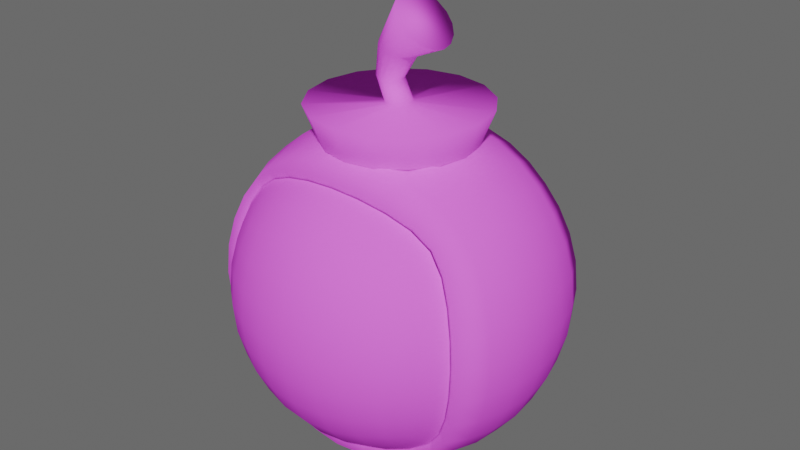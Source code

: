 # Source: bomb.blend  (saved by Blender 4.0.36; exported with 4.5.12 LTS)
import bpy
from mathutils import Matrix  # noqa: F401  (used for matrix-valued properties, if any)

bpy.ops.wm.read_factory_settings(use_empty=True)
scene = bpy.context.scene
scene.name = 'Scene'

# ---- collections
col_collection = bpy.data.collections.new('Collection'); scene.collection.children.link(col_collection)

# ---- images (referenced by path relative to the original .blend; pixels are not part of the script)
import os
ASSET_DIR = os.environ.get("B2B_ASSET_DIR", "")  # directory of the original .blend (textures are referenced by path, not embedded)
HERE = os.path.dirname(os.path.abspath(__file__))  # packed textures are extracted next to this script under _unpacked/

def load_image(name, relpath, width, height, colorspace="sRGB"):
    """Load a texture the original file referenced (path relative to the .blend, or extracted next to this script)."""
    p = next((c for c in (os.path.join(HERE, relpath), os.path.join(ASSET_DIR, relpath)) if relpath and os.path.exists(c)), "")
    if p:
        img = bpy.data.images.load(p, check_existing=True)
        img.name = name
    else:  # same state as the original file: an image datablock whose file is absent (Cycles renders it pink)
        img = bpy.data.images.new(name, width, height)
        img.source = "FILE"
        img.filepath = "//" + (relpath or name)
    img.colorspace_settings.name = colorspace
    return img
img_bomb_png = load_image('bomb.png', 'bomb.png', 1024, 1024, 'sRGB')

# ---- materials (node trees are filled in below, after node groups)
mat_material_001 = bpy.data.materials.new('Material.001')
mat_material_001.use_transparent_shadow = False

# ---- material node trees
mat_material_001.use_nodes = True; mat_material_001.node_tree.nodes.clear()
_N = mat_material_001.node_tree.nodes; _L = mat_material_001.node_tree.links
n0 = _N.new('ShaderNodeBsdfPrincipled'); n0.name = 'Principled BSDF'; n0.location = (10, 300)
n0.inputs[2].default_value = 1.0
n0.inputs[3].default_value = 1.45
n0.inputs[13].default_value = 0.0
n1 = _N.new('ShaderNodeOutputMaterial'); n1.name = 'Material Output'; n1.location = (300, 300)
n2 = _N.new('ShaderNodeTexImage'); n2.name = 'Image Texture'; n2.location = (-280, 280)
n2.image = img_bomb_png
_L.new(n0.outputs[0], n1.inputs[0])
_L.new(n2.outputs[0], n0.inputs[0])
n1.is_active_output = True

# ---- world
world_world = bpy.data.worlds.new('World'); scene.world = world_world
world_world.use_nodes = True; world_world.node_tree.nodes.clear()
_N = world_world.node_tree.nodes; _L = world_world.node_tree.links
n0 = _N.new('ShaderNodeOutputWorld'); n0.name = 'World Output'; n0.location = (300, 300)
n1 = _N.new('ShaderNodeBackground'); n1.name = 'Background'; n1.location = (10, 300)
n1.inputs[0].default_value = (0.1477, 0.1477, 0.1477, 1.0)
_L.new(n1.outputs[0], n0.inputs[0])
n0.is_active_output = True
world_world.color = (0.05088, 0.05088, 0.05088)
world_world.use_sun_shadow = False
world_world.sun_shadow_jitter_overblur = 0.0

# ---- meshes
me_cube_002 = bpy.data.meshes.new('Cube.002')
me_cube_002.from_pydata([(0.2673, 0.2673, 0.7619), (0.1447, 0.3492, 0.7619), (3.118e-08, 0.378, 0.7619), (-0.1446, 0.3492, 0.7619), (-0.2673, 0.2673, 0.7619), (0.3492, 0.1446, 0.7619), (-0.3492, 0.1447, 0.7619), (0.378, -5.167e-08, 0.7619), (-0.378, 1.442e-08, 0.7619), (0.3492, -0.1447, 0.7619), (-0.3492, -0.1446, 0.7619), (0.2673, -0.2673, 0.7619), (0.1446, -0.3492, 0.7619), (-3.491e-08, -0.378, 0.7619), (-0.1447, -0.3492, 0.7619), (-0.2673, -0.2673, 0.7619), (-0.1709, -0.4126, 0.9376), (-0.3158, -0.3158, 0.9376), (-5.204e-08, -0.4466, 0.9376), (0.1709, -0.4126, 0.9376), (0.3158, -0.3158, 0.9376), (-0.4126, -0.1709, 0.9376), (0.4126, -0.1709, 0.9376), (-0.4466, 2.137e-08, 0.9376), (0.4466, -5.672e-08, 0.9376), (-0.4126, 0.1709, 0.9376), (0.4126, 0.1709, 0.9376), (-0.3158, 0.3158, 0.9376), (0.3158, 0.3158, 0.9376), (-0.1709, 0.4126, 0.9376), (2.606e-08, 0.4466, 0.9376), (0.1709, 0.4126, 0.9376), (-0.02962, -0.06248, 0.935), (-0.05136, -0.04796, 0.935), (-0.003988, -0.06758, 0.935), (0.02165, -0.06248, 0.935), (0.04338, -0.04796, 0.935), (-0.06588, -0.02623, 0.935), (0.0579, -0.02623, 0.935), (-0.07098, -0.0005889, 0.935), (0.063, -0.0005889, 0.935), (-0.06588, 0.02505, 0.935), (0.0579, 0.02505, 0.935), (-0.05136, 0.04678, 0.935), (0.04338, 0.04678, 0.935), (-0.02962, 0.0613, 0.935), (-0.003988, 0.0664, 0.935), (0.02165, 0.0613, 0.935), (-0.08098, -0.06248, 1.051), (-0.1026, -0.04796, 1.054), (-0.05552, -0.06758, 1.049), (-0.03005, -0.06248, 1.046), (-0.008457, -0.04796, 1.043), (-0.117, -0.02623, 1.056), (0.005969, -0.02623, 1.041), (-0.1221, -0.0005889, 1.056), (0.01103, -0.0005889, 1.041), (-0.117, 0.02505, 1.056), (0.005969, 0.02505, 1.041), (-0.1026, 0.04678, 1.054), (-0.008457, 0.04678, 1.043), (-0.08098, 0.0613, 1.051), (-0.05552, 0.0664, 1.049), (-0.03005, 0.0613, 1.046), (-0.04068, -0.0885, 1.202), (-0.06997, -0.06788, 1.212), (-0.006135, -0.09575, 1.191), (0.02841, -0.0885, 1.179), (0.0577, -0.06788, 1.169), (-0.08953, -0.037, 1.218), (0.07726, -0.037, 1.163), (-0.0964, -0.0005889, 1.221), (0.08414, -0.0005889, 1.16), (-0.08953, 0.03583, 1.218), (0.07726, 0.03583, 1.163), (-0.06997, 0.0667, 1.212), (0.0577, 0.0667, 1.169), (-0.04068, 0.08733, 1.202), (-0.006135, 0.09457, 1.191), (0.02841, 0.08733, 1.179), (0.09174, -0.1389, 1.381), (0.05643, -0.1052, 1.417), (0.1334, -0.1507, 1.338), (0.175, -0.1389, 1.296), (0.2103, -0.1052, 1.26), (0.03284, -0.05476, 1.441), (0.2339, -0.05476, 1.236), (0.02456, 0.004733, 1.449), (0.2422, 0.004733, 1.227), (0.03284, 0.06422, 1.441), (0.2339, 0.06422, 1.236), (0.05643, 0.1147, 1.417), (0.2103, 0.1147, 1.26), (0.09174, 0.1484, 1.381), (0.1334, 0.1602, 1.338), (0.175, 0.1484, 1.296)], [], [(10, 15, 17, 21), (7, 5, 26, 24), (15, 14, 16, 17), (3, 4, 27, 29), (4, 6, 25, 27), (9, 7, 24, 22), (14, 13, 18, 16), (2, 3, 29, 30), (13, 12, 19, 18), (1, 2, 30, 31), (6, 8, 23, 25), (11, 9, 22, 20), (12, 11, 20, 19), (0, 1, 31, 28), (8, 10, 21, 23), (5, 0, 28, 26), (39, 37, 53, 55), (47, 46, 62, 63), (38, 40, 56, 54), (33, 32, 48, 49), (44, 47, 63, 60), (41, 39, 55, 57), (32, 34, 50, 48), (40, 42, 58, 56), (34, 35, 51, 50), (43, 41, 57, 59), (35, 36, 52, 51), (42, 44, 60, 58), (37, 33, 49, 53), (45, 43, 59, 61), (36, 38, 54, 52), (46, 45, 61, 62), (56, 58, 74, 72), (50, 51, 67, 66), (59, 57, 73, 75), (51, 52, 68, 67), (58, 60, 76, 74), (53, 49, 65, 69), (61, 59, 75, 77), (52, 54, 70, 68), (62, 61, 77, 78), (55, 53, 69, 71), (63, 62, 78, 79), (54, 56, 72, 70), (49, 48, 64, 65), (60, 63, 79, 76), (57, 55, 71, 73), (48, 50, 66, 64), (79, 78, 94, 95), (70, 72, 88, 86), (65, 64, 80, 81), (76, 79, 95, 92), (73, 71, 87, 89), (64, 66, 82, 80), (72, 74, 90, 88), (66, 67, 83, 82), (75, 73, 89, 91), (67, 68, 84, 83), (74, 76, 92, 90), (69, 65, 81, 85), (77, 75, 91, 93), (68, 70, 86, 84), (78, 77, 93, 94), (71, 69, 85, 87), (81, 80, 82, 83, 84, 86, 88, 90, 92, 95, 94, 93, 91, 89, 87, 85), (31, 47, 44, 28), (30, 46, 47, 31), (29, 45, 46, 30), (27, 43, 45, 29), (25, 41, 43, 27), (23, 39, 41, 25), (21, 37, 39, 23), (17, 33, 37, 21), (17, 16, 32, 33), (16, 18, 34, 32), (18, 19, 35, 34), (19, 20, 36, 35), (20, 22, 38, 36), (22, 24, 40, 38), (24, 26, 42, 40), (26, 28, 44, 42)])
me_cube_002.polygons.foreach_set('use_smooth', [True] * 81)
_uv = me_cube_002.uv_layers.new(name='UVMap')
_uv.uv.foreach_set('vector', [0.774, 0.02819, 0.7979, 0.02819, 0.7979, 0.4232, 0.774, 0.4232, 0.9861, 0.02819, 0.9777, 0.02819, 0.9777, 0.4232, 0.9861, 0.4232, 0.7979, 0.02819, 0.8337, 0.02819, 0.8337, 0.4232, 0.7979, 0.4232, 0.8337, 0.02819, 0.7979, 0.02819, 0.7979, 0.4232, 0.8337, 0.4232, 0.7979, 0.02819, 0.774, 0.02819, 0.774, 0.4232, 0.7979, 0.4232, 0.9777, 0.02819, 0.9861, 0.02819, 0.9861, 0.4232, 0.9777, 0.4232, 0.8337, 0.02819, 0.8759, 0.02819, 0.8759, 0.4232, 0.8337, 0.4232, 0.8759, 0.02819, 0.8337, 0.02819, 0.8337, 0.4232, 0.8759, 0.4232, 0.8759, 0.02819, 0.9181, 0.02819, 0.9181, 0.4232, 0.8759, 0.4232, 0.9181, 0.02819, 0.8759, 0.02819, 0.8759, 0.4232, 0.9181, 0.4232, 0.774, 0.02819, 0.7656, 0.02819, 0.7656, 0.4232, 0.774, 0.4232, 0.9538, 0.02819, 0.9777, 0.02819, 0.9777, 0.4232, 0.9538, 0.4232, 0.9181, 0.02819, 0.9538, 0.02819, 0.9538, 0.4232, 0.9181, 0.4232, 0.9538, 0.02819, 0.9181, 0.02819, 0.9181, 0.4232, 0.9538, 0.4232, 0.7656, 0.02819, 0.774, 0.02819, 0.774, 0.4232, 0.7656, 0.4232, 0.9777, 0.02819, 0.9538, 0.02819, 0.9538, 0.4232, 0.9777, 0.4232, 0.6264, 0.01035, 0.609, 0.01035, 0.609, 0.1247, 0.6264, 0.1252, 0.6685, 0.01035, 0.672, 0.01035, 0.672, 0.118, 0.6685, 0.1152, 0.609, 0.01035, 0.6264, 0.01035, 0.6264, 0.1107, 0.609, 0.1112, 0.5942, 0.01035, 0.5843, 0.01035, 0.5843, 0.1207, 0.5942, 0.1231, 0.6586, 0.01035, 0.6685, 0.01035, 0.6685, 0.1152, 0.6586, 0.1128, 0.6439, 0.01035, 0.6264, 0.01035, 0.6264, 0.1252, 0.6439, 0.1247, 0.5843, 0.01035, 0.5808, 0.01035, 0.5808, 0.118, 0.5843, 0.1207, 0.6264, 0.01035, 0.6439, 0.01035, 0.6439, 0.1112, 0.6264, 0.1107, 0.5808, 0.01035, 0.5843, 0.01035, 0.5843, 0.1152, 0.5808, 0.118, 0.6586, 0.01035, 0.6439, 0.01035, 0.6439, 0.1247, 0.6586, 0.1231, 0.5843, 0.01035, 0.5942, 0.01035, 0.5942, 0.1128, 0.5843, 0.1152, 0.6439, 0.01035, 0.6586, 0.01035, 0.6586, 0.1128, 0.6439, 0.1112, 0.609, 0.01035, 0.5942, 0.01035, 0.5942, 0.1231, 0.609, 0.1247, 0.6685, 0.01035, 0.6586, 0.01035, 0.6586, 0.1231, 0.6685, 0.1207, 0.5942, 0.01035, 0.609, 0.01035, 0.609, 0.1112, 0.5942, 0.1128, 0.672, 0.01035, 0.6685, 0.01035, 0.6685, 0.1207, 0.672, 0.118, 0.6264, 0.1107, 0.6439, 0.1112, 0.6512, 0.2261, 0.6264, 0.2239, 0.5808, 0.118, 0.5843, 0.1152, 0.5666, 0.2415, 0.5617, 0.2525, 0.6586, 0.1231, 0.6439, 0.1247, 0.6512, 0.2788, 0.6722, 0.2726, 0.5843, 0.1152, 0.5942, 0.1128, 0.5806, 0.2323, 0.5666, 0.2415, 0.6439, 0.1112, 0.6586, 0.1128, 0.6722, 0.2323, 0.6512, 0.2261, 0.609, 0.1247, 0.5942, 0.1231, 0.5806, 0.2726, 0.6016, 0.2788, 0.6685, 0.1207, 0.6586, 0.1231, 0.6722, 0.2726, 0.6862, 0.2634, 0.5942, 0.1128, 0.609, 0.1112, 0.6016, 0.2261, 0.5806, 0.2323, 0.672, 0.118, 0.6685, 0.1207, 0.6862, 0.2634, 0.6912, 0.2525, 0.6264, 0.1252, 0.609, 0.1247, 0.6016, 0.2788, 0.6264, 0.281, 0.6685, 0.1152, 0.672, 0.118, 0.6912, 0.2525, 0.6862, 0.2415, 0.609, 0.1112, 0.6264, 0.1107, 0.6264, 0.2239, 0.6016, 0.2261, 0.5942, 0.1231, 0.5843, 0.1207, 0.5666, 0.2634, 0.5806, 0.2726, 0.6586, 0.1128, 0.6685, 0.1152, 0.6862, 0.2415, 0.6722, 0.2323, 0.6439, 0.1247, 0.6264, 0.1252, 0.6264, 0.281, 0.6512, 0.2788, 0.5843, 0.1207, 0.5808, 0.118, 0.5617, 0.2525, 0.5666, 0.2634, 0.6862, 0.2415, 0.6912, 0.2525, 0.7358, 0.3923, 0.7277, 0.3521, 0.6016, 0.2261, 0.6264, 0.2239, 0.63, 0.2872, 0.5896, 0.2952, 0.5806, 0.2726, 0.5666, 0.2634, 0.5323, 0.4326, 0.5553, 0.4667, 0.6722, 0.2323, 0.6862, 0.2415, 0.7277, 0.3521, 0.7048, 0.318, 0.6512, 0.2788, 0.6264, 0.281, 0.63, 0.4975, 0.6705, 0.4895, 0.5666, 0.2634, 0.5617, 0.2525, 0.5243, 0.3923, 0.5323, 0.4326, 0.6264, 0.2239, 0.6512, 0.2261, 0.6705, 0.2952, 0.63, 0.2872, 0.5617, 0.2525, 0.5666, 0.2415, 0.5323, 0.3521, 0.5243, 0.3923, 0.6722, 0.2726, 0.6512, 0.2788, 0.6705, 0.4895, 0.7048, 0.4667, 0.5666, 0.2415, 0.5806, 0.2323, 0.5553, 0.318, 0.5323, 0.3521, 0.6512, 0.2261, 0.6722, 0.2323, 0.7048, 0.318, 0.6705, 0.2952, 0.6016, 0.2788, 0.5806, 0.2726, 0.5553, 0.4667, 0.5896, 0.4895, 0.6862, 0.2634, 0.6722, 0.2726, 0.7048, 0.4667, 0.7277, 0.4326, 0.5806, 0.2323, 0.6016, 0.2261, 0.5896, 0.2952, 0.5553, 0.318, 0.6912, 0.2525, 0.6862, 0.2634, 0.7277, 0.4326, 0.7358, 0.3923, 0.6264, 0.281, 0.6016, 0.2788, 0.5896, 0.4895, 0.63, 0.4975, 0.5553, 0.4667, 0.5323, 0.4326, 0.5243, 0.3923, 0.5323, 0.3521, 0.5553, 0.318, 0.5896, 0.2952, 0.63, 0.2872, 0.6705, 0.2952, 0.7048, 0.318, 0.7277, 0.3521, 0.7358, 0.3923, 0.7277, 0.4326, 0.7048, 0.4667, 0.6705, 0.4895, 0.63, 0.4975, 0.5896, 0.4895, 0.8416, 0.9594, 0.7603, 0.7685, 0.766, 0.7647, 0.9142, 0.9108, 0.7559, 0.9764, 0.7535, 0.7699, 0.7603, 0.7685, 0.8416, 0.9594, 0.6702, 0.9594, 0.7467, 0.7685, 0.7535, 0.7699, 0.7559, 0.9764, 0.5976, 0.9108, 0.741, 0.7647, 0.7467, 0.7685, 0.6702, 0.9594, 0.5491, 0.8382, 0.7372, 0.7589, 0.741, 0.7647, 0.5976, 0.9108, 0.532, 0.7525, 0.7358, 0.7522, 0.7372, 0.7589, 0.5491, 0.8382, 0.5491, 0.6669, 0.7372, 0.7454, 0.7358, 0.7522, 0.532, 0.7525, 0.5976, 0.5942, 0.741, 0.7397, 0.7372, 0.7454, 0.5491, 0.6669, 0.5976, 0.5942, 0.6702, 0.5457, 0.7467, 0.7358, 0.741, 0.7397, 0.6702, 0.5457, 0.7559, 0.5287, 0.7535, 0.7345, 0.7467, 0.7358, 0.7559, 0.5287, 0.8416, 0.5457, 0.7603, 0.7358, 0.7535, 0.7345, 0.8416, 0.5457, 0.9142, 0.5942, 0.766, 0.7397, 0.7603, 0.7358, 0.9142, 0.5942, 0.9627, 0.6669, 0.7698, 0.7454, 0.766, 0.7397, 0.9627, 0.6669, 0.9798, 0.7525, 0.7712, 0.7522, 0.7698, 0.7454, 0.9798, 0.7525, 0.9627, 0.8382, 0.7698, 0.7589, 0.7712, 0.7522, 0.9627, 0.8382, 0.9142, 0.9108, 0.766, 0.7647, 0.7698, 0.7589])
me_cube_002.materials.append(mat_material_001)
me_cube_002.update()
me_cube_003 = bpy.data.meshes.new('Cube.003')
me_cube_003.from_pydata([(-0.5351, 0.4188, -0.5351), (-0.5729, 0.2966, -0.5729), (-0.5996, 0.1534, -0.5996), (-0.6096, 9.313e-10, -0.6096), (-0.5996, -0.1534, -0.5996), (-0.5729, -0.2966, -0.5729), (-0.5351, -0.4188, -0.5351), (-0.5351, -0.4188, 0.5351), (-0.5729, -0.2966, 0.5729), (-0.5996, -0.1534, 0.5996), (-0.6096, -6.519e-09, 0.6096), (-0.5996, 0.1534, 0.5996), (-0.5729, 0.2966, 0.5729), (-0.5351, 0.4188, 0.5351), (0.5351, -0.4188, -0.5351), (0.5729, -0.2966, -0.5729), (0.5996, -0.1534, -0.5996), (0.6096, -1.676e-08, -0.6096), (0.5996, 0.1534, -0.5996), (0.5729, 0.2966, -0.5729), (0.5351, 0.4188, -0.5351), (0.5351, 0.4188, 0.5351), (0.5729, 0.2966, 0.5729), (0.5996, 0.1534, 0.5996), (0.6096, -1.863e-09, 0.6096), (0.5996, -0.1534, 0.5996), (0.5729, -0.2966, 0.5729), (0.5351, -0.4188, 0.5351), (-0.6105, -0.4318, -0.4318), (-0.6641, -0.4553, -0.303), (-0.698, -0.4744, -0.1561), (-0.7099, -0.482, -5.355e-09), (-0.698, -0.4744, 0.1561), (-0.6641, -0.4553, 0.303), (-0.6105, -0.4318, 0.4318), (-0.6641, -0.303, -0.4553), (-0.729, -0.3162, -0.3162), (-0.7684, -0.3281, -0.1619), (-0.7818, -0.3331, -5.588e-09), (-0.7684, -0.3281, 0.1619), (-0.729, -0.3162, 0.3162), (-0.6641, -0.303, 0.4553), (-0.698, -0.1561, -0.4744), (-0.7684, -0.1619, -0.3281), (-0.8109, -0.1676, -0.1676), (-0.8251, -0.1701, 2.328e-10), (-0.8109, -0.1676, 0.1676), (-0.7684, -0.1619, 0.3281), (-0.698, -0.1561, 0.4744), (-0.7099, 7.334e-09, -0.482), (-0.7818, 1.024e-08, -0.3331), (-0.8251, -7.101e-09, -0.1701), (-0.8395, -1.211e-08, 5.588e-09), (-0.8251, -1.094e-08, 0.1701), (-0.7818, -5.588e-09, 0.3331), (-0.7099, -7.334e-09, 0.482), (-0.698, 0.1561, -0.4744), (-0.7684, 0.1619, -0.3281), (-0.8109, 0.1676, -0.1676), (-0.8251, 0.1701, 9.313e-09), (-0.8109, 0.1676, 0.1676), (-0.7684, 0.1619, 0.3281), (-0.698, 0.1561, 0.4744), (-0.6641, 0.303, -0.4553), (-0.729, 0.3162, -0.3162), (-0.7684, 0.3281, -0.1619), (-0.7818, 0.3331, 1.118e-08), (-0.7684, 0.3281, 0.1619), (-0.729, 0.3162, 0.3162), (-0.6641, 0.303, 0.4553), (-0.6105, 0.4318, -0.4318), (-0.6641, 0.4553, -0.303), (-0.698, 0.4744, -0.1561), (-0.7099, 0.482, 3.376e-09), (-0.698, 0.4744, 0.1561), (-0.6641, 0.4553, 0.303), (-0.6105, 0.4318, 0.4318), (0.6105, 0.4318, -0.4318), (0.6641, 0.4553, -0.303), (0.698, 0.4744, -0.1561), (0.7099, 0.482, -9.08e-09), (0.698, 0.4744, 0.1561), (0.6641, 0.4553, 0.303), (0.6105, 0.4318, 0.4318), (0.6641, 0.303, -0.4553), (0.729, 0.3162, -0.3162), (0.7684, 0.3281, -0.1619), (0.7818, 0.3331, -9.313e-09), (0.7684, 0.3281, 0.1619), (0.729, 0.3162, 0.3162), (0.6641, 0.303, 0.4553), (0.698, 0.1561, -0.4744), (0.7684, 0.1619, -0.3281), (0.8109, 0.1676, -0.1676), (0.8251, 0.1701, -3.492e-09), (0.8109, 0.1676, 0.1676), (0.7684, 0.1619, 0.3281), (0.698, 0.1561, 0.4744), (0.7099, -2.41e-08, -0.482), (0.7818, -2.887e-08, -0.3331), (0.8251, -1.886e-08, -0.1701), (0.8395, -1.304e-08, 5.588e-09), (0.8251, -5.821e-09, 0.1701), (0.7818, 5.588e-09, 0.3331), (0.7099, 7.218e-09, 0.482), (0.698, -0.1561, -0.4744), (0.7684, -0.1619, -0.3281), (0.8109, -0.1676, -0.1676), (0.8251, -0.1701, 9.313e-09), (0.8109, -0.1676, 0.1676), (0.7684, -0.1619, 0.3281), (0.698, -0.1561, 0.4744), (0.6641, -0.303, -0.4553), (0.729, -0.3162, -0.3162), (0.7684, -0.3281, -0.1619), (0.7818, -0.3331, 7.451e-09), (0.7684, -0.3281, 0.1619), (0.729, -0.3162, 0.3162), (0.6641, -0.303, 0.4553), (0.6105, -0.4318, -0.4318), (0.6641, -0.4553, -0.303), (0.698, -0.4744, -0.1561), (0.7099, -0.482, 3.376e-09), (0.698, -0.4744, 0.1561), (0.6641, -0.4553, 0.303), (0.6105, -0.4318, 0.4318), (-0.4318, 0.4318, -0.6105), (-0.303, 0.4553, -0.6641), (-0.1561, 0.4744, -0.698), (-1.863e-09, 0.482, -0.7099), (0.1561, 0.4744, -0.698), (0.303, 0.4553, -0.6641), (0.4318, 0.4318, -0.6105), (-0.4553, 0.303, -0.6641), (-0.3162, 0.3162, -0.729), (-0.1619, 0.3281, -0.7684), (-7.451e-09, 0.3331, -0.7818), (0.1619, 0.3281, -0.7684), (0.3162, 0.3162, -0.729), (0.4553, 0.303, -0.6641), (-0.4744, 0.1561, -0.698), (-0.3281, 0.1619, -0.7684), (-0.1676, 0.1676, -0.8109), (-8.848e-09, 0.1701, -0.8251), (0.1676, 0.1676, -0.8109), (0.3281, 0.1619, -0.7684), (0.4744, 0.1561, -0.698), (-0.482, -1.106e-08, -0.7099), (-0.3331, -1.397e-08, -0.7818), (-0.1701, -7.683e-09, -0.8251), (0.0, -5.588e-09, -0.8395), (0.1701, -2.095e-09, -0.8251), (0.3331, 1.863e-09, -0.7818), (0.482, -3.958e-09, -0.7099), (-0.4744, -0.1561, -0.698), (-0.3281, -0.1619, -0.7684), (-0.1676, -0.1676, -0.8109), (8.964e-09, -0.1701, -0.8251), (0.1676, -0.1676, -0.8109), (0.3281, -0.1619, -0.7684), (0.4744, -0.1561, -0.698), (-0.4553, -0.303, -0.6641), (-0.3162, -0.3162, -0.729), (-0.1619, -0.3281, -0.7684), (1.211e-08, -0.3331, -0.7818), (0.1619, -0.3281, -0.7684), (0.3162, -0.3162, -0.729), (0.4553, -0.303, -0.6641), (-0.4318, -0.4318, -0.6105), (-0.303, -0.4553, -0.6641), (-0.1561, -0.4744, -0.698), (1.281e-09, -0.482, -0.7099), (0.1561, -0.4744, -0.698), (0.303, -0.4553, -0.6641), (0.4318, -0.4318, -0.6105), (0.4318, 0.4318, 0.6105), (0.303, 0.4553, 0.6641), (0.1561, 0.4744, 0.698), (1.863e-09, 0.482, 0.7099), (-0.1561, 0.4744, 0.698), (-0.303, 0.4553, 0.6641), (-0.4318, 0.4318, 0.6105), (0.4553, 0.303, 0.6641), (0.3162, 0.3162, 0.729), (0.1619, 0.3281, 0.7684), (1.118e-08, 0.3331, 0.7818), (-0.1619, 0.3281, 0.7684), (-0.3162, 0.3162, 0.729), (-0.4553, 0.303, 0.6641), (0.4744, 0.1561, 0.698), (0.3281, 0.1619, 0.7684), (0.1676, 0.1676, 0.8109), (8.731e-09, 0.1701, 0.8251), (-0.1676, 0.1676, 0.8109), (-0.3281, 0.1619, 0.7684), (-0.4744, 0.1561, 0.698), (0.482, -1.292e-08, 0.7099), (0.3331, -2.142e-08, 0.7818), (0.1701, -1.898e-08, 0.8251), (-9.313e-10, -1.397e-08, 0.8395), (-0.1701, -7.683e-09, 0.8251), (-0.3331, 1.863e-09, 0.7818), (-0.482, -3.958e-09, 0.7099), (0.4744, -0.1561, 0.698), (0.3281, -0.1619, 0.7684), (0.1676, -0.1676, 0.8109), (-1.094e-08, -0.1701, 0.8251), (-0.1676, -0.1676, 0.8109), (-0.3281, -0.1619, 0.7684), (-0.4744, -0.1561, 0.698), (0.4553, -0.303, 0.6641), (0.3162, -0.3162, 0.729), (0.1619, -0.3281, 0.7684), (-1.676e-08, -0.3331, 0.7818), (-0.1619, -0.3281, 0.7684), (-0.3162, -0.3162, 0.729), (-0.4553, -0.303, 0.6641), (0.4318, -0.4318, 0.6105), (0.303, -0.4553, 0.6641), (0.1561, -0.4744, 0.698), (-3.609e-09, -0.482, 0.7099), (-0.1561, -0.4744, 0.698), (-0.303, -0.4553, 0.6641), (-0.4318, -0.4318, 0.6105)], [], [(28, 29, 36, 35), (29, 30, 37, 36), (30, 31, 38, 37), (31, 32, 39, 38), (32, 33, 40, 39), (33, 34, 41, 40), (35, 36, 43, 42), (36, 37, 44, 43), (37, 38, 45, 44), (38, 39, 46, 45), (39, 40, 47, 46), (40, 41, 48, 47), (42, 43, 50, 49), (43, 44, 51, 50), (44, 45, 52, 51), (45, 46, 53, 52), (46, 47, 54, 53), (47, 48, 55, 54), (49, 50, 57, 56), (50, 51, 58, 57), (51, 52, 59, 58), (52, 53, 60, 59), (53, 54, 61, 60), (54, 55, 62, 61), (56, 57, 64, 63), (57, 58, 65, 64), (58, 59, 66, 65), (59, 60, 67, 66), (60, 61, 68, 67), (61, 62, 69, 68), (63, 64, 71, 70), (64, 65, 72, 71), (65, 66, 73, 72), (66, 67, 74, 73), (67, 68, 75, 74), (68, 69, 76, 75), (34, 7, 8, 41), (41, 8, 9, 48), (48, 9, 10, 55), (55, 10, 11, 62), (62, 11, 12, 69), (69, 12, 13, 76), (1, 63, 70, 0), (2, 56, 63, 1), (3, 49, 56, 2), (4, 42, 49, 3), (5, 35, 42, 4), (6, 28, 35, 5), (77, 78, 85, 84), (78, 79, 86, 85), (79, 80, 87, 86), (80, 81, 88, 87), (81, 82, 89, 88), (82, 83, 90, 89), (84, 85, 92, 91), (85, 86, 93, 92), (86, 87, 94, 93), (87, 88, 95, 94), (88, 89, 96, 95), (89, 90, 97, 96), (91, 92, 99, 98), (92, 93, 100, 99), (93, 94, 101, 100), (94, 95, 102, 101), (95, 96, 103, 102), (96, 97, 104, 103), (98, 99, 106, 105), (99, 100, 107, 106), (100, 101, 108, 107), (101, 102, 109, 108), (102, 103, 110, 109), (103, 104, 111, 110), (105, 106, 113, 112), (106, 107, 114, 113), (107, 108, 115, 114), (108, 109, 116, 115), (109, 110, 117, 116), (110, 111, 118, 117), (112, 113, 120, 119), (113, 114, 121, 120), (114, 115, 122, 121), (115, 116, 123, 122), (116, 117, 124, 123), (117, 118, 125, 124), (83, 21, 22, 90), (90, 22, 23, 97), (97, 23, 24, 104), (104, 24, 25, 111), (111, 25, 26, 118), (118, 26, 27, 125), (15, 112, 119, 14), (16, 105, 112, 15), (17, 98, 105, 16), (18, 91, 98, 17), (19, 84, 91, 18), (20, 77, 84, 19), (126, 127, 134, 133), (127, 128, 135, 134), (128, 129, 136, 135), (129, 130, 137, 136), (130, 131, 138, 137), (131, 132, 139, 138), (133, 134, 141, 140), (134, 135, 142, 141), (135, 136, 143, 142), (136, 137, 144, 143), (137, 138, 145, 144), (138, 139, 146, 145), (140, 141, 148, 147), (141, 142, 149, 148), (142, 143, 150, 149), (143, 144, 151, 150), (144, 145, 152, 151), (145, 146, 153, 152), (147, 148, 155, 154), (148, 149, 156, 155), (149, 150, 157, 156), (150, 151, 158, 157), (151, 152, 159, 158), (152, 153, 160, 159), (154, 155, 162, 161), (155, 156, 163, 162), (156, 157, 164, 163), (157, 158, 165, 164), (158, 159, 166, 165), (159, 160, 167, 166), (161, 162, 169, 168), (162, 163, 170, 169), (163, 164, 171, 170), (164, 165, 172, 171), (165, 166, 173, 172), (166, 167, 174, 173), (132, 20, 19, 139), (139, 19, 18, 146), (146, 18, 17, 153), (153, 17, 16, 160), (160, 16, 15, 167), (167, 15, 14, 174), (5, 161, 168, 6), (4, 154, 161, 5), (3, 147, 154, 4), (2, 140, 147, 3), (1, 133, 140, 2), (0, 126, 133, 1), (175, 176, 183, 182), (176, 177, 184, 183), (177, 178, 185, 184), (178, 179, 186, 185), (179, 180, 187, 186), (180, 181, 188, 187), (182, 183, 190, 189), (183, 184, 191, 190), (184, 185, 192, 191), (185, 186, 193, 192), (186, 187, 194, 193), (187, 188, 195, 194), (189, 190, 197, 196), (190, 191, 198, 197), (191, 192, 199, 198), (192, 193, 200, 199), (193, 194, 201, 200), (194, 195, 202, 201), (196, 197, 204, 203), (197, 198, 205, 204), (198, 199, 206, 205), (199, 200, 207, 206), (200, 201, 208, 207), (201, 202, 209, 208), (203, 204, 211, 210), (204, 205, 212, 211), (205, 206, 213, 212), (206, 207, 214, 213), (207, 208, 215, 214), (208, 209, 216, 215), (210, 211, 218, 217), (211, 212, 219, 218), (212, 213, 220, 219), (213, 214, 221, 220), (214, 215, 222, 221), (215, 216, 223, 222), (181, 13, 12, 188), (188, 12, 11, 195), (195, 11, 10, 202), (202, 10, 9, 209), (209, 9, 8, 216), (216, 8, 7, 223), (26, 210, 217, 27), (25, 203, 210, 26), (24, 196, 203, 25), (23, 189, 196, 24), (22, 182, 189, 23), (21, 175, 182, 22)])
me_cube_003.polygons.foreach_set('use_smooth', [True] * 192)
_uv = me_cube_003.uv_layers.new(name='UVMap')
_uv.uv.foreach_set('vector', [0.1896, 0.1857, 0.1928, 0.2318, 0.1739, 0.2271, 0.1721, 0.1773, 0.1928, 0.2318, 0.1954, 0.2844, 0.1755, 0.2823, 0.1739, 0.2271, 0.1954, 0.2844, 0.1964, 0.3403, 0.1762, 0.3403, 0.1755, 0.2823, 0.1964, 0.3403, 0.1954, 0.3962, 0.1755, 0.3982, 0.1762, 0.3403, 0.1954, 0.3962, 0.1928, 0.4487, 0.1739, 0.4535, 0.1755, 0.3982, 0.1928, 0.4487, 0.1896, 0.4948, 0.1721, 0.5033, 0.1739, 0.4535, 0.1721, 0.1773, 0.1739, 0.2271, 0.1529, 0.2228, 0.1521, 0.1705, 0.1739, 0.2271, 0.1755, 0.2823, 0.1536, 0.2803, 0.1529, 0.2228, 0.1755, 0.2823, 0.1762, 0.3403, 0.154, 0.3403, 0.1536, 0.2803, 0.1762, 0.3403, 0.1755, 0.3982, 0.1536, 0.4003, 0.154, 0.3403, 0.1755, 0.3982, 0.1739, 0.4535, 0.1529, 0.4577, 0.1536, 0.4003, 0.1739, 0.4535, 0.1721, 0.5033, 0.1521, 0.5101, 0.1529, 0.4577, 0.1521, 0.1705, 0.1529, 0.2228, 0.1309, 0.221, 0.1309, 0.1678, 0.1529, 0.2228, 0.1536, 0.2803, 0.1309, 0.2794, 0.1309, 0.221, 0.1536, 0.2803, 0.154, 0.3403, 0.1309, 0.3403, 0.1309, 0.2794, 0.154, 0.3403, 0.1536, 0.4003, 0.1309, 0.4012, 0.1309, 0.3403, 0.1536, 0.4003, 0.1529, 0.4577, 0.1309, 0.4595, 0.1309, 0.4012, 0.1529, 0.4577, 0.1521, 0.5101, 0.1309, 0.5128, 0.1309, 0.4595, 0.1309, 0.1678, 0.1309, 0.221, 0.1088, 0.2228, 0.1096, 0.1705, 0.1309, 0.221, 0.1309, 0.2794, 0.1081, 0.2803, 0.1088, 0.2228, 0.1309, 0.2794, 0.1309, 0.3403, 0.1077, 0.3403, 0.1081, 0.2803, 0.1309, 0.3403, 0.1309, 0.4012, 0.1081, 0.4003, 0.1077, 0.3403, 0.1309, 0.4012, 0.1309, 0.4595, 0.1088, 0.4577, 0.1081, 0.4003, 0.1309, 0.4595, 0.1309, 0.5128, 0.1096, 0.5101, 0.1088, 0.4577, 0.1096, 0.1705, 0.1088, 0.2228, 0.08785, 0.2271, 0.08964, 0.1773, 0.1088, 0.2228, 0.1081, 0.2803, 0.08623, 0.2823, 0.08785, 0.2271, 0.1081, 0.2803, 0.1077, 0.3403, 0.08554, 0.3403, 0.08623, 0.2823, 0.1077, 0.3403, 0.1081, 0.4003, 0.08623, 0.3982, 0.08554, 0.3403, 0.1081, 0.4003, 0.1088, 0.4577, 0.08785, 0.4535, 0.08623, 0.3982, 0.1088, 0.4577, 0.1096, 0.5101, 0.08964, 0.5033, 0.08785, 0.4535, 0.08964, 0.1773, 0.08785, 0.2271, 0.06893, 0.2318, 0.07213, 0.1857, 0.08785, 0.2271, 0.08623, 0.2823, 0.06633, 0.2844, 0.06893, 0.2318, 0.08623, 0.2823, 0.08554, 0.3403, 0.0653, 0.3403, 0.06633, 0.2844, 0.08554, 0.3403, 0.08623, 0.3982, 0.06633, 0.3962, 0.0653, 0.3403, 0.08623, 0.3982, 0.08785, 0.4535, 0.06893, 0.4487, 0.06633, 0.3962, 0.08785, 0.4535, 0.08964, 0.5033, 0.07213, 0.4948, 0.06893, 0.4487, 0.1896, 0.4948, 0.1878, 0.5318, 0.1712, 0.5454, 0.1721, 0.5033, 0.1721, 0.5033, 0.1712, 0.5454, 0.1517, 0.5549, 0.1521, 0.5101, 0.1521, 0.5101, 0.1517, 0.5549, 0.1309, 0.5585, 0.1309, 0.5128, 0.1309, 0.5128, 0.1309, 0.5585, 0.11, 0.5549, 0.1096, 0.5101, 0.1096, 0.5101, 0.11, 0.5549, 0.0905, 0.5454, 0.08964, 0.5033, 0.08964, 0.5033, 0.0905, 0.5454, 0.07388, 0.5318, 0.07213, 0.4948, 0.0905, 0.1352, 0.08964, 0.1773, 0.07213, 0.1857, 0.07388, 0.1487, 0.11, 0.1256, 0.1096, 0.1705, 0.08964, 0.1773, 0.0905, 0.1352, 0.1309, 0.1221, 0.1309, 0.1678, 0.1096, 0.1705, 0.11, 0.1256, 0.1517, 0.1256, 0.1521, 0.1705, 0.1309, 0.1678, 0.1309, 0.1221, 0.1712, 0.1352, 0.1721, 0.1773, 0.1521, 0.1705, 0.1517, 0.1256, 0.1878, 0.1487, 0.1896, 0.1857, 0.1721, 0.1773, 0.1712, 0.1352, 0.07213, 0.1857, 0.06893, 0.2318, 0.08785, 0.2271, 0.08964, 0.1773, 0.06893, 0.2318, 0.06633, 0.2844, 0.08623, 0.2823, 0.08785, 0.2271, 0.06633, 0.2844, 0.0653, 0.3403, 0.08554, 0.3403, 0.08623, 0.2823, 0.0653, 0.3403, 0.06633, 0.3962, 0.08623, 0.3982, 0.08554, 0.3403, 0.06633, 0.3962, 0.06893, 0.4487, 0.08785, 0.4535, 0.08623, 0.3982, 0.06893, 0.4487, 0.07213, 0.4948, 0.08964, 0.5033, 0.08785, 0.4535, 0.08964, 0.1773, 0.08785, 0.2271, 0.1088, 0.2228, 0.1096, 0.1705, 0.08785, 0.2271, 0.08623, 0.2823, 0.1081, 0.2803, 0.1088, 0.2228, 0.08623, 0.2823, 0.08554, 0.3403, 0.1077, 0.3403, 0.1081, 0.2803, 0.08554, 0.3403, 0.08623, 0.3982, 0.1081, 0.4003, 0.1077, 0.3403, 0.08623, 0.3982, 0.08785, 0.4535, 0.1088, 0.4577, 0.1081, 0.4003, 0.08785, 0.4535, 0.08964, 0.5033, 0.1096, 0.5101, 0.1088, 0.4577, 0.1096, 0.1705, 0.1088, 0.2228, 0.1309, 0.221, 0.1309, 0.1678, 0.1088, 0.2228, 0.1081, 0.2803, 0.1309, 0.2794, 0.1309, 0.221, 0.1081, 0.2803, 0.1077, 0.3403, 0.1309, 0.3403, 0.1309, 0.2794, 0.1077, 0.3403, 0.1081, 0.4003, 0.1309, 0.4012, 0.1309, 0.3403, 0.1081, 0.4003, 0.1088, 0.4577, 0.1309, 0.4595, 0.1309, 0.4012, 0.1088, 0.4577, 0.1096, 0.5101, 0.1309, 0.5128, 0.1309, 0.4595, 0.1309, 0.1678, 0.1309, 0.221, 0.1529, 0.2228, 0.1521, 0.1705, 0.1309, 0.221, 0.1309, 0.2794, 0.1536, 0.2803, 0.1529, 0.2228, 0.1309, 0.2794, 0.1309, 0.3403, 0.154, 0.3403, 0.1536, 0.2803, 0.1309, 0.3403, 0.1309, 0.4012, 0.1536, 0.4003, 0.154, 0.3403, 0.1309, 0.4012, 0.1309, 0.4595, 0.1529, 0.4577, 0.1536, 0.4003, 0.1309, 0.4595, 0.1309, 0.5128, 0.1521, 0.5101, 0.1529, 0.4577, 0.1521, 0.1705, 0.1529, 0.2228, 0.1739, 0.2271, 0.1721, 0.1773, 0.1529, 0.2228, 0.1536, 0.2803, 0.1755, 0.2823, 0.1739, 0.2271, 0.1536, 0.2803, 0.154, 0.3403, 0.1762, 0.3403, 0.1755, 0.2823, 0.154, 0.3403, 0.1536, 0.4003, 0.1755, 0.3982, 0.1762, 0.3403, 0.1536, 0.4003, 0.1529, 0.4577, 0.1739, 0.4535, 0.1755, 0.3982, 0.1529, 0.4577, 0.1521, 0.5101, 0.1721, 0.5033, 0.1739, 0.4535, 0.1721, 0.1773, 0.1739, 0.2271, 0.1928, 0.2318, 0.1896, 0.1857, 0.1739, 0.2271, 0.1755, 0.2823, 0.1954, 0.2844, 0.1928, 0.2318, 0.1755, 0.2823, 0.1762, 0.3403, 0.1964, 0.3403, 0.1954, 0.2844, 0.1762, 0.3403, 0.1755, 0.3982, 0.1954, 0.3962, 0.1964, 0.3403, 0.1755, 0.3982, 0.1739, 0.4535, 0.1928, 0.4487, 0.1954, 0.3962, 0.1739, 0.4535, 0.1721, 0.5033, 0.1896, 0.4948, 0.1928, 0.4487, 0.07213, 0.4948, 0.07388, 0.5318, 0.0905, 0.5454, 0.08964, 0.5033, 0.08964, 0.5033, 0.0905, 0.5454, 0.11, 0.5549, 0.1096, 0.5101, 0.1096, 0.5101, 0.11, 0.5549, 0.1309, 0.5585, 0.1309, 0.5128, 0.1309, 0.5128, 0.1309, 0.5585, 0.1517, 0.5549, 0.1521, 0.5101, 0.1521, 0.5101, 0.1517, 0.5549, 0.1712, 0.5454, 0.1721, 0.5033, 0.1721, 0.5033, 0.1712, 0.5454, 0.1878, 0.5318, 0.1896, 0.4948, 0.1712, 0.1352, 0.1721, 0.1773, 0.1896, 0.1857, 0.1878, 0.1487, 0.1517, 0.1256, 0.1521, 0.1705, 0.1721, 0.1773, 0.1712, 0.1352, 0.1309, 0.1221, 0.1309, 0.1678, 0.1521, 0.1705, 0.1517, 0.1256, 0.11, 0.1256, 0.1096, 0.1705, 0.1309, 0.1678, 0.1309, 0.1221, 0.0905, 0.1352, 0.08964, 0.1773, 0.1096, 0.1705, 0.11, 0.1256, 0.07388, 0.1487, 0.07213, 0.1857, 0.08964, 0.1773, 0.0905, 0.1352, 0.07213, 0.1218, 0.06893, 0.1026, 0.08785, 0.07934, 0.08964, 0.1026, 0.06893, 0.1026, 0.06633, 0.09042, 0.08623, 0.06521, 0.08785, 0.07934, 0.06633, 0.09042, 0.0653, 0.08615, 0.08554, 0.06042, 0.08623, 0.06521, 0.0653, 0.08615, 0.06633, 0.09042, 0.08623, 0.06521, 0.08554, 0.06042, 0.06633, 0.09042, 0.06893, 0.1026, 0.08785, 0.07934, 0.08623, 0.06521, 0.06893, 0.1026, 0.07213, 0.1218, 0.08964, 0.1026, 0.08785, 0.07934, 0.08964, 0.1026, 0.08785, 0.07934, 0.1088, 0.06521, 0.1096, 0.09042, 0.08785, 0.07934, 0.08623, 0.06521, 0.1081, 0.05003, 0.1088, 0.06521, 0.08623, 0.06521, 0.08554, 0.06042, 0.1077, 0.04495, 0.1081, 0.05003, 0.08554, 0.06042, 0.08623, 0.06521, 0.1081, 0.05003, 0.1077, 0.04495, 0.08623, 0.06521, 0.08785, 0.07934, 0.1088, 0.06521, 0.1081, 0.05003, 0.08785, 0.07934, 0.08964, 0.1026, 0.1096, 0.09042, 0.1088, 0.06521, 0.1096, 0.09042, 0.1088, 0.06521, 0.1309, 0.06042, 0.1309, 0.08615, 0.1088, 0.06521, 0.1081, 0.05003, 0.1309, 0.04495, 0.1309, 0.06042, 0.1081, 0.05003, 0.1077, 0.04495, 0.1309, 0.03977, 0.1309, 0.04495, 0.1077, 0.04495, 0.1081, 0.05003, 0.1309, 0.04495, 0.1309, 0.03977, 0.1081, 0.05003, 0.1088, 0.06521, 0.1309, 0.06042, 0.1309, 0.04495, 0.1088, 0.06521, 0.1096, 0.09042, 0.1309, 0.08615, 0.1309, 0.06042, 0.1309, 0.08615, 0.1309, 0.06042, 0.1529, 0.06521, 0.1521, 0.09042, 0.1309, 0.06042, 0.1309, 0.04495, 0.1536, 0.05003, 0.1529, 0.06521, 0.1309, 0.04495, 0.1309, 0.03977, 0.154, 0.04495, 0.1536, 0.05003, 0.1309, 0.03977, 0.1309, 0.04495, 0.1536, 0.05003, 0.154, 0.04495, 0.1309, 0.04495, 0.1309, 0.06042, 0.1529, 0.06521, 0.1536, 0.05003, 0.1309, 0.06042, 0.1309, 0.08615, 0.1521, 0.09042, 0.1529, 0.06521, 0.1521, 0.09042, 0.1529, 0.06521, 0.1739, 0.07934, 0.1721, 0.1026, 0.1529, 0.06521, 0.1536, 0.05003, 0.1755, 0.06521, 0.1739, 0.07934, 0.1536, 0.05003, 0.154, 0.04495, 0.1762, 0.06042, 0.1755, 0.06521, 0.154, 0.04495, 0.1536, 0.05003, 0.1755, 0.06521, 0.1762, 0.06042, 0.1536, 0.05003, 0.1529, 0.06521, 0.1739, 0.07934, 0.1755, 0.06521, 0.1529, 0.06521, 0.1521, 0.09042, 0.1721, 0.1026, 0.1739, 0.07934, 0.1721, 0.1026, 0.1739, 0.07934, 0.1928, 0.1026, 0.1896, 0.1218, 0.1739, 0.07934, 0.1755, 0.06521, 0.1954, 0.09042, 0.1928, 0.1026, 0.1755, 0.06521, 0.1762, 0.06042, 0.1964, 0.08615, 0.1954, 0.09042, 0.1762, 0.06042, 0.1755, 0.06521, 0.1954, 0.09042, 0.1964, 0.08615, 0.1755, 0.06521, 0.1739, 0.07934, 0.1928, 0.1026, 0.1954, 0.09042, 0.1739, 0.07934, 0.1721, 0.1026, 0.1896, 0.1218, 0.1928, 0.1026, 0.07213, 0.1218, 0.07388, 0.1487, 0.0905, 0.1352, 0.08964, 0.1026, 0.08964, 0.1026, 0.0905, 0.1352, 0.11, 0.1256, 0.1096, 0.09042, 0.1096, 0.09042, 0.11, 0.1256, 0.1309, 0.1221, 0.1309, 0.08615, 0.1309, 0.08615, 0.1309, 0.1221, 0.1517, 0.1256, 0.1521, 0.09042, 0.1521, 0.09042, 0.1517, 0.1256, 0.1712, 0.1352, 0.1721, 0.1026, 0.1721, 0.1026, 0.1712, 0.1352, 0.1878, 0.1487, 0.1896, 0.1218, 0.1712, 0.1352, 0.1721, 0.1026, 0.1896, 0.1218, 0.1878, 0.1487, 0.1517, 0.1256, 0.1521, 0.09042, 0.1721, 0.1026, 0.1712, 0.1352, 0.1309, 0.1221, 0.1309, 0.08615, 0.1521, 0.09042, 0.1517, 0.1256, 0.11, 0.1256, 0.1096, 0.09042, 0.1309, 0.08615, 0.1309, 0.1221, 0.0905, 0.1352, 0.08964, 0.1026, 0.1096, 0.09042, 0.11, 0.1256, 0.07388, 0.1487, 0.07213, 0.1218, 0.08964, 0.1026, 0.0905, 0.1352, 0.07213, 0.5588, 0.06893, 0.578, 0.08785, 0.6012, 0.08964, 0.578, 0.06893, 0.578, 0.06633, 0.5902, 0.08623, 0.6154, 0.08785, 0.6012, 0.06633, 0.5902, 0.0653, 0.5944, 0.08554, 0.6201, 0.08623, 0.6154, 0.0653, 0.5944, 0.06633, 0.5902, 0.08623, 0.6154, 0.08554, 0.6201, 0.06633, 0.5902, 0.06893, 0.578, 0.08785, 0.6012, 0.08623, 0.6154, 0.06893, 0.578, 0.07213, 0.5588, 0.08964, 0.578, 0.08785, 0.6012, 0.08964, 0.578, 0.08785, 0.6012, 0.1088, 0.6154, 0.1096, 0.5902, 0.08785, 0.6012, 0.08623, 0.6154, 0.1081, 0.6305, 0.1088, 0.6154, 0.08623, 0.6154, 0.08554, 0.6201, 0.1077, 0.6356, 0.1081, 0.6305, 0.08554, 0.6201, 0.08623, 0.6154, 0.1081, 0.6305, 0.1077, 0.6356, 0.08623, 0.6154, 0.08785, 0.6012, 0.1088, 0.6154, 0.1081, 0.6305, 0.08785, 0.6012, 0.08964, 0.578, 0.1096, 0.5902, 0.1088, 0.6154, 0.1096, 0.5902, 0.1088, 0.6154, 0.1309, 0.6201, 0.1309, 0.5944, 0.1088, 0.6154, 0.1081, 0.6305, 0.1309, 0.6356, 0.1309, 0.6201, 0.1081, 0.6305, 0.1077, 0.6356, 0.1309, 0.6408, 0.1309, 0.6356, 0.1077, 0.6356, 0.1081, 0.6305, 0.1309, 0.6356, 0.1309, 0.6408, 0.1081, 0.6305, 0.1088, 0.6154, 0.1309, 0.6201, 0.1309, 0.6356, 0.1088, 0.6154, 0.1096, 0.5902, 0.1309, 0.5944, 0.1309, 0.6201, 0.1309, 0.5944, 0.1309, 0.6201, 0.1529, 0.6154, 0.1521, 0.5902, 0.1309, 0.6201, 0.1309, 0.6356, 0.1536, 0.6305, 0.1529, 0.6154, 0.1309, 0.6356, 0.1309, 0.6408, 0.154, 0.6356, 0.1536, 0.6305, 0.1309, 0.6408, 0.1309, 0.6356, 0.1536, 0.6305, 0.154, 0.6356, 0.1309, 0.6356, 0.1309, 0.6201, 0.1529, 0.6154, 0.1536, 0.6305, 0.1309, 0.6201, 0.1309, 0.5944, 0.1521, 0.5902, 0.1529, 0.6154, 0.1521, 0.5902, 0.1529, 0.6154, 0.1739, 0.6012, 0.1721, 0.578, 0.1529, 0.6154, 0.1536, 0.6305, 0.1755, 0.6154, 0.1739, 0.6012, 0.1536, 0.6305, 0.154, 0.6356, 0.1762, 0.6201, 0.1755, 0.6154, 0.154, 0.6356, 0.1536, 0.6305, 0.1755, 0.6154, 0.1762, 0.6201, 0.1536, 0.6305, 0.1529, 0.6154, 0.1739, 0.6012, 0.1755, 0.6154, 0.1529, 0.6154, 0.1521, 0.5902, 0.1721, 0.578, 0.1739, 0.6012, 0.1721, 0.578, 0.1739, 0.6012, 0.1928, 0.578, 0.1896, 0.5588, 0.1739, 0.6012, 0.1755, 0.6154, 0.1954, 0.5902, 0.1928, 0.578, 0.1755, 0.6154, 0.1762, 0.6201, 0.1964, 0.5944, 0.1954, 0.5902, 0.1762, 0.6201, 0.1755, 0.6154, 0.1954, 0.5902, 0.1964, 0.5944, 0.1755, 0.6154, 0.1739, 0.6012, 0.1928, 0.578, 0.1954, 0.5902, 0.1739, 0.6012, 0.1721, 0.578, 0.1896, 0.5588, 0.1928, 0.578, 0.07213, 0.5588, 0.07388, 0.5318, 0.0905, 0.5454, 0.08964, 0.578, 0.08964, 0.578, 0.0905, 0.5454, 0.11, 0.5549, 0.1096, 0.5902, 0.1096, 0.5902, 0.11, 0.5549, 0.1309, 0.5585, 0.1309, 0.5944, 0.1309, 0.5944, 0.1309, 0.5585, 0.1517, 0.5549, 0.1521, 0.5902, 0.1521, 0.5902, 0.1517, 0.5549, 0.1712, 0.5454, 0.1721, 0.578, 0.1721, 0.578, 0.1712, 0.5454, 0.1878, 0.5318, 0.1896, 0.5588, 0.1712, 0.5454, 0.1721, 0.578, 0.1896, 0.5588, 0.1878, 0.5318, 0.1517, 0.5549, 0.1521, 0.5902, 0.1721, 0.578, 0.1712, 0.5454, 0.1309, 0.5585, 0.1309, 0.5944, 0.1521, 0.5902, 0.1517, 0.5549, 0.11, 0.5549, 0.1096, 0.5902, 0.1309, 0.5944, 0.1309, 0.5585, 0.0905, 0.5454, 0.08964, 0.578, 0.1096, 0.5902, 0.11, 0.5549, 0.07388, 0.5318, 0.07213, 0.5588, 0.08964, 0.578, 0.0905, 0.5454])
me_cube_003.materials.append(mat_material_001)
me_cube_003.update()
me_cube_004 = bpy.data.meshes.new('Cube.004')
me_cube_004.from_pydata([(-0.4751, 0.4903, -0.4751), (-0.4751, 0.4903, 0.4751), (0.4751, 0.4903, -0.4751), (0.4751, 0.4903, 0.4751), (-0.5085, 0.4107, -0.5085), (-0.5085, 0.4107, 0.5085), (-0.5085, 0.5247, 0.398), (-0.5444, 0.5618, 0.2819), (-0.5698, 0.588, 0.1458), (-0.5793, 0.5977, -2.786e-09), (-0.5698, 0.588, -0.1458), (-0.5444, 0.5618, -0.2819), (-0.5085, 0.5247, -0.398), (0.398, 0.5247, -0.5085), (0.2819, 0.5618, -0.5444), (0.1458, 0.588, -0.5698), (1.508e-08, 0.5977, -0.5793), (-0.1458, 0.588, -0.5698), (-0.2819, 0.5618, -0.5444), (-0.398, 0.5247, -0.5085), (-0.398, 0.5247, 0.5085), (-0.2819, 0.5618, 0.5444), (-0.1458, 0.588, 0.5698), (-5.271e-09, 0.5977, 0.5793), (0.1458, 0.588, 0.5698), (0.2819, 0.5618, 0.5444), (0.398, 0.5247, 0.5085), (0.5085, 0.5247, 0.398), (0.5444, 0.5618, 0.2819), (0.5698, 0.588, 0.1458), (0.5793, 0.5977, -2.786e-09), (0.5698, 0.588, -0.1458), (0.5444, 0.5618, -0.2819), (0.5085, 0.5247, -0.398), (0.5085, 0.4107, -0.5085), (0.5085, 0.4107, 0.5085), (-0.5801, 0.4234, -0.4103), (-0.6311, 0.4465, -0.2879), (-0.6633, 0.4652, -0.1483), (-0.6747, 0.4726, 3.077e-09), (-0.6633, 0.4652, 0.1483), (-0.6311, 0.4465, 0.2879), (-0.5801, 0.4234, 0.4103), (-0.4103, 0.5986, -0.4103), (-0.4327, 0.6512, -0.2879), (-0.4508, 0.6845, -0.1483), (-0.458, 0.6962, -8.76e-09), (-0.4508, 0.6845, 0.1483), (-0.4327, 0.6512, 0.2879), (-0.4103, 0.5986, 0.4103), (-0.2879, 0.6512, -0.4327), (-0.3004, 0.7148, -0.3004), (-0.3118, 0.7535, -0.1539), (-0.3166, 0.7667, -8.981e-09), (-0.3118, 0.7535, 0.1539), (-0.3004, 0.7148, 0.3004), (-0.2879, 0.6512, 0.4327), (-0.1483, 0.6845, -0.4508), (-0.1539, 0.7535, -0.3118), (-0.1593, 0.7951, -0.1593), (-0.1617, 0.809, -3.561e-09), (-0.1593, 0.7951, 0.1593), (-0.1539, 0.7535, 0.3118), (-0.1483, 0.6845, 0.4508), (2.117e-08, 0.6962, -0.458), (2.393e-08, 0.7667, -0.3166), (1.442e-08, 0.809, -0.1617), (8.89e-09, 0.8232, 4.294e-09), (5.571e-09, 0.809, 0.1617), (-5.271e-09, 0.7667, 0.3166), (-6.82e-09, 0.6962, 0.458), (0.1483, 0.6845, -0.4508), (0.1539, 0.7535, -0.3118), (0.1593, 0.7951, -0.1593), (0.1617, 0.809, 6.949e-09), (0.1593, 0.7951, 0.1593), (0.1539, 0.7535, 0.3118), (0.1483, 0.6845, 0.4508), (0.2879, 0.6512, -0.4327), (0.3004, 0.7148, -0.3004), (0.3118, 0.7535, -0.1539), (0.3166, 0.7667, 6.949e-09), (0.3118, 0.7535, 0.1539), (0.3004, 0.7148, 0.3004), (0.2879, 0.6512, 0.4327), (0.4103, 0.5986, -0.4103), (0.4327, 0.6512, -0.2879), (0.4508, 0.6845, -0.1483), (0.458, 0.6962, 1.307e-09), (0.4508, 0.6845, 0.1483), (0.4327, 0.6512, 0.2879), (0.4103, 0.5986, 0.4103), (0.5801, 0.4234, -0.4103), (0.6311, 0.4465, -0.2879), (0.6633, 0.4652, -0.1483), (0.6747, 0.4726, -8.76e-09), (0.6633, 0.4652, 0.1483), (0.6311, 0.4465, 0.2879), (0.5801, 0.4234, 0.4103), (-0.4103, 0.4234, -0.5801), (-0.2879, 0.4465, -0.6311), (-0.1483, 0.4652, -0.6633), (-1.731e-09, 0.4726, -0.6747), (0.1483, 0.4652, -0.6633), (0.2879, 0.4465, -0.6311), (0.4103, 0.4234, -0.5801), (0.4103, 0.4234, 0.5801), (0.2879, 0.4465, 0.6311), (0.1483, 0.4652, 0.6633), (1.809e-09, 0.4726, 0.6747), (-0.1483, 0.4652, 0.6633), (-0.2879, 0.4465, 0.6311), (-0.4103, 0.4234, 0.5801), (-0.4751, -0.4903, -0.4751), (-0.4751, -0.4903, 0.4751), (0.4751, -0.4903, -0.4751), (0.4751, -0.4903, 0.4751), (-0.5085, -0.4107, -0.5085), (-0.5085, -0.5247, -0.398), (-0.5444, -0.5618, -0.2819), (-0.5698, -0.588, -0.1458), (-0.5793, -0.5977, -1.901e-09), (-0.5698, -0.588, 0.1458), (-0.5444, -0.5618, 0.2819), (-0.5085, -0.5247, 0.398), (-0.5085, -0.4107, 0.5085), (0.5085, -0.4107, -0.5085), (0.5085, -0.4107, 0.5085), (0.5085, -0.5247, 0.398), (0.5444, -0.5618, 0.2819), (0.5698, -0.588, 0.1458), (0.5793, -0.5977, -2.786e-09), (0.5698, -0.588, -0.1458), (0.5444, -0.5618, -0.2819), (0.5085, -0.5247, -0.398), (-0.398, -0.5247, -0.5085), (-0.2819, -0.5618, -0.5444), (-0.1458, -0.588, -0.5698), (-1.147e-08, -0.5977, -0.5793), (0.1458, -0.588, -0.5698), (0.2819, -0.5618, -0.5444), (0.398, -0.5247, -0.5085), (0.398, -0.5247, 0.5085), (0.2819, -0.5618, 0.5444), (0.1458, -0.588, 0.5698), (-8.457e-10, -0.5977, 0.5793), (-0.1458, -0.588, 0.5698), (-0.2819, -0.5618, 0.5444), (-0.398, -0.5247, 0.5085), (-0.5801, -0.4234, -0.4103), (-0.6311, -0.4465, -0.2879), (-0.6633, -0.4652, -0.1483), (-0.6747, -0.4726, -5.22e-09), (-0.6633, -0.4652, 0.1483), (-0.6311, -0.4465, 0.2879), (-0.5801, -0.4234, 0.4103), (0.5801, -0.4234, -0.4103), (0.6311, -0.4465, -0.2879), (0.6633, -0.4652, -0.1483), (0.6747, -0.4726, 3.077e-09), (0.6633, -0.4652, 0.1483), (0.6311, -0.4465, 0.2879), (0.5801, -0.4234, 0.4103), (0.4103, -0.5986, -0.4103), (0.4327, -0.6512, -0.2879), (0.4508, -0.6845, -0.1483), (0.458, -0.6962, -8.76e-09), (0.4508, -0.6845, 0.1483), (0.4327, -0.6512, 0.2879), (0.4103, -0.5986, 0.4103), (0.2879, -0.6512, -0.4327), (0.3004, -0.7148, -0.3004), (0.3118, -0.7535, -0.1539), (0.3166, -0.7667, -8.981e-09), (0.3118, -0.7535, 0.1539), (0.3004, -0.7148, 0.3004), (0.2879, -0.6512, 0.4327), (0.1483, -0.6845, -0.4508), (0.1539, -0.7535, -0.3118), (0.1593, -0.7951, -0.1593), (0.1617, -0.809, -3.561e-09), (0.1593, -0.7951, 0.1593), (0.1539, -0.7535, 0.3118), (0.1483, -0.6845, 0.4508), (-1.755e-08, -0.6962, -0.458), (-2.386e-08, -0.7667, -0.3166), (-1.434e-08, -0.809, -0.1617), (-8.811e-09, -0.8232, 4.294e-09), (-5.492e-09, -0.809, 0.1617), (5.349e-09, -0.7667, 0.3166), (7.009e-09, -0.6962, 0.458), (-0.1483, -0.6845, -0.4508), (-0.1539, -0.7535, -0.3118), (-0.1593, -0.7951, -0.1593), (-0.1617, -0.809, 6.949e-09), (-0.1593, -0.7951, 0.1593), (-0.1539, -0.7535, 0.3118), (-0.1483, -0.6845, 0.4508), (-0.2879, -0.6512, -0.4327), (-0.3004, -0.7148, -0.3004), (-0.3118, -0.7535, -0.1539), (-0.3166, -0.7667, 6.949e-09), (-0.3118, -0.7535, 0.1539), (-0.3004, -0.7148, 0.3004), (-0.2879, -0.6512, 0.4327), (-0.4103, -0.5986, -0.4103), (-0.4327, -0.6512, -0.2879), (-0.4508, -0.6845, -0.1483), (-0.458, -0.6962, 1.418e-09), (-0.4508, -0.6845, 0.1483), (-0.4327, -0.6512, 0.2879), (-0.4103, -0.5986, 0.4103), (-0.4103, -0.4234, -0.5801), (-0.2879, -0.4465, -0.6311), (-0.1483, -0.4652, -0.6633), (1.256e-09, -0.4726, -0.6747), (0.1483, -0.4652, -0.6633), (0.2879, -0.4465, -0.6311), (0.4103, -0.4234, -0.5801), (0.4103, -0.4234, 0.5801), (0.2879, -0.4465, 0.6311), (0.1483, -0.4652, 0.6633), (-3.39e-09, -0.4726, 0.6747), (-0.1483, -0.4652, 0.6633), (-0.2879, -0.4465, 0.6311), (-0.4103, -0.4234, 0.5801)], [], [(42, 5, 1, 6), (41, 42, 6, 7), (40, 41, 7, 8), (39, 40, 8, 9), (38, 39, 9, 10), (37, 38, 10, 11), (36, 37, 11, 12), (4, 36, 12, 0), (43, 44, 51, 50), (44, 45, 52, 51), (45, 46, 53, 52), (46, 47, 54, 53), (47, 48, 55, 54), (48, 49, 56, 55), (50, 51, 58, 57), (51, 52, 59, 58), (52, 53, 60, 59), (53, 54, 61, 60), (54, 55, 62, 61), (55, 56, 63, 62), (57, 58, 65, 64), (58, 59, 66, 65), (59, 60, 67, 66), (60, 61, 68, 67), (61, 62, 69, 68), (62, 63, 70, 69), (64, 65, 72, 71), (65, 66, 73, 72), (66, 67, 74, 73), (67, 68, 75, 74), (68, 69, 76, 75), (69, 70, 77, 76), (71, 72, 79, 78), (72, 73, 80, 79), (73, 74, 81, 80), (74, 75, 82, 81), (75, 76, 83, 82), (76, 77, 84, 83), (78, 79, 86, 85), (79, 80, 87, 86), (80, 81, 88, 87), (81, 82, 89, 88), (82, 83, 90, 89), (83, 84, 91, 90), (0, 12, 43, 19), (12, 11, 44, 43), (11, 10, 45, 44), (10, 9, 46, 45), (9, 8, 47, 46), (8, 7, 48, 47), (7, 6, 49, 48), (6, 1, 20, 49), (49, 20, 21, 56), (56, 21, 22, 63), (63, 22, 23, 70), (70, 23, 24, 77), (77, 24, 25, 84), (84, 25, 26, 91), (91, 26, 3, 27), (90, 91, 27, 28), (89, 90, 28, 29), (88, 89, 29, 30), (87, 88, 30, 31), (86, 87, 31, 32), (85, 86, 32, 33), (13, 85, 33, 2), (14, 78, 85, 13), (15, 71, 78, 14), (16, 64, 71, 15), (17, 57, 64, 16), (18, 50, 57, 17), (19, 43, 50, 18), (2, 33, 92, 34), (33, 32, 93, 92), (32, 31, 94, 93), (31, 30, 95, 94), (30, 29, 96, 95), (29, 28, 97, 96), (28, 27, 98, 97), (27, 3, 35, 98), (0, 19, 99, 4), (19, 18, 100, 99), (18, 17, 101, 100), (17, 16, 102, 101), (16, 15, 103, 102), (15, 14, 104, 103), (14, 13, 105, 104), (13, 2, 34, 105), (3, 26, 106, 35), (26, 25, 107, 106), (25, 24, 108, 107), (24, 23, 109, 108), (23, 22, 110, 109), (22, 21, 111, 110), (21, 20, 112, 111), (20, 1, 5, 112), (113, 118, 149, 117), (118, 119, 150, 149), (119, 120, 151, 150), (120, 121, 152, 151), (121, 122, 153, 152), (122, 123, 154, 153), (123, 124, 155, 154), (124, 114, 125, 155), (162, 127, 116, 128), (161, 162, 128, 129), (160, 161, 129, 130), (159, 160, 130, 131), (158, 159, 131, 132), (157, 158, 132, 133), (156, 157, 133, 134), (126, 156, 134, 115), (163, 164, 171, 170), (164, 165, 172, 171), (165, 166, 173, 172), (166, 167, 174, 173), (167, 168, 175, 174), (168, 169, 176, 175), (170, 171, 178, 177), (171, 172, 179, 178), (172, 173, 180, 179), (173, 174, 181, 180), (174, 175, 182, 181), (175, 176, 183, 182), (177, 178, 185, 184), (178, 179, 186, 185), (179, 180, 187, 186), (180, 181, 188, 187), (181, 182, 189, 188), (182, 183, 190, 189), (184, 185, 192, 191), (185, 186, 193, 192), (186, 187, 194, 193), (187, 188, 195, 194), (188, 189, 196, 195), (189, 190, 197, 196), (191, 192, 199, 198), (192, 193, 200, 199), (193, 194, 201, 200), (194, 195, 202, 201), (195, 196, 203, 202), (196, 197, 204, 203), (198, 199, 206, 205), (199, 200, 207, 206), (200, 201, 208, 207), (201, 202, 209, 208), (202, 203, 210, 209), (203, 204, 211, 210), (115, 134, 163, 141), (134, 133, 164, 163), (133, 132, 165, 164), (132, 131, 166, 165), (131, 130, 167, 166), (130, 129, 168, 167), (129, 128, 169, 168), (128, 116, 142, 169), (169, 142, 143, 176), (176, 143, 144, 183), (183, 144, 145, 190), (190, 145, 146, 197), (197, 146, 147, 204), (204, 147, 148, 211), (211, 148, 114, 124), (210, 211, 124, 123), (209, 210, 123, 122), (208, 209, 122, 121), (207, 208, 121, 120), (206, 207, 120, 119), (205, 206, 119, 118), (135, 205, 118, 113), (136, 198, 205, 135), (137, 191, 198, 136), (138, 184, 191, 137), (139, 177, 184, 138), (140, 170, 177, 139), (141, 163, 170, 140), (218, 126, 115, 141), (217, 218, 141, 140), (216, 217, 140, 139), (215, 216, 139, 138), (214, 215, 138, 137), (213, 214, 137, 136), (212, 213, 136, 135), (117, 212, 135, 113), (225, 125, 114, 148), (224, 225, 148, 147), (223, 224, 147, 146), (222, 223, 146, 145), (221, 222, 145, 144), (220, 221, 144, 143), (219, 220, 143, 142), (127, 219, 142, 116)])
me_cube_004.polygons.foreach_set('use_smooth', [True] * 192)
_uv = me_cube_004.uv_layers.new(name='UVMap')
_uv.uv.foreach_set('vector', [0.07213, 0.4948, 0.07388, 0.5318, 0.06285, 0.5193, 0.05807, 0.4902, 0.06893, 0.4487, 0.07213, 0.4948, 0.05807, 0.4902, 0.05293, 0.4465, 0.06633, 0.3962, 0.06893, 0.4487, 0.05293, 0.4465, 0.04929, 0.3952, 0.0653, 0.3403, 0.06633, 0.3962, 0.04929, 0.3952, 0.04794, 0.3403, 0.06633, 0.2844, 0.0653, 0.3403, 0.04794, 0.3403, 0.04929, 0.2854, 0.06893, 0.2318, 0.06633, 0.2844, 0.04929, 0.2854, 0.05293, 0.2341, 0.07213, 0.1857, 0.06893, 0.2318, 0.05293, 0.2341, 0.05807, 0.1904, 0.07388, 0.1487, 0.07213, 0.1857, 0.05807, 0.1904, 0.06285, 0.1613, 0.04782, 0.1857, 0.04052, 0.2318, 0.0317, 0.2271, 0.04052, 0.1773, 0.04052, 0.2318, 0.03591, 0.2844, 0.02633, 0.2823, 0.0317, 0.2271, 0.03591, 0.2844, 0.03429, 0.3403, 0.02451, 0.3403, 0.02633, 0.2823, 0.03429, 0.3403, 0.03591, 0.3962, 0.02633, 0.3982, 0.02451, 0.3403, 0.03591, 0.3962, 0.04052, 0.4487, 0.0317, 0.4535, 0.02633, 0.3982, 0.04052, 0.4487, 0.04782, 0.4948, 0.04052, 0.5033, 0.0317, 0.4535, 0.04052, 0.1773, 0.0317, 0.2271, 0.02633, 0.2228, 0.03591, 0.1705, 0.0317, 0.2271, 0.02633, 0.2823, 0.02056, 0.2803, 0.02633, 0.2228, 0.02633, 0.2823, 0.02451, 0.3403, 0.01863, 0.3403, 0.02056, 0.2803, 0.02451, 0.3403, 0.02633, 0.3982, 0.02056, 0.4003, 0.01863, 0.3403, 0.02633, 0.3982, 0.0317, 0.4535, 0.02633, 0.4577, 0.02056, 0.4003, 0.0317, 0.4535, 0.04052, 0.5033, 0.03591, 0.5101, 0.02633, 0.4577, 0.03591, 0.1705, 0.02633, 0.2228, 0.02451, 0.221, 0.03429, 0.1678, 0.02633, 0.2228, 0.02056, 0.2803, 0.01863, 0.2794, 0.02451, 0.221, 0.02056, 0.2803, 0.01863, 0.3403, 0.01667, 0.3403, 0.01863, 0.2794, 0.01863, 0.3403, 0.02056, 0.4003, 0.01863, 0.4012, 0.01667, 0.3403, 0.02056, 0.4003, 0.02633, 0.4577, 0.02451, 0.4595, 0.01863, 0.4012, 0.02633, 0.4577, 0.03591, 0.5101, 0.03429, 0.5128, 0.02451, 0.4595, 0.03429, 0.1678, 0.02451, 0.221, 0.02633, 0.2228, 0.03591, 0.1705, 0.02451, 0.221, 0.01863, 0.2794, 0.02056, 0.2803, 0.02633, 0.2228, 0.01863, 0.2794, 0.01667, 0.3403, 0.01863, 0.3403, 0.02056, 0.2803, 0.01667, 0.3403, 0.01863, 0.4012, 0.02056, 0.4003, 0.01863, 0.3403, 0.01863, 0.4012, 0.02451, 0.4595, 0.02633, 0.4577, 0.02056, 0.4003, 0.02451, 0.4595, 0.03429, 0.5128, 0.03591, 0.5101, 0.02633, 0.4577, 0.03591, 0.1705, 0.02633, 0.2228, 0.0317, 0.2271, 0.04052, 0.1773, 0.02633, 0.2228, 0.02056, 0.2803, 0.02633, 0.2823, 0.0317, 0.2271, 0.02056, 0.2803, 0.01863, 0.3403, 0.02451, 0.3403, 0.02633, 0.2823, 0.01863, 0.3403, 0.02056, 0.4003, 0.02633, 0.3982, 0.02451, 0.3403, 0.02056, 0.4003, 0.02633, 0.4577, 0.0317, 0.4535, 0.02633, 0.3982, 0.02633, 0.4577, 0.03591, 0.5101, 0.04052, 0.5033, 0.0317, 0.4535, 0.04052, 0.1773, 0.0317, 0.2271, 0.04052, 0.2318, 0.04782, 0.1857, 0.0317, 0.2271, 0.02633, 0.2823, 0.03591, 0.2844, 0.04052, 0.2318, 0.02633, 0.2823, 0.02451, 0.3403, 0.03429, 0.3403, 0.03591, 0.2844, 0.02451, 0.3403, 0.02633, 0.3982, 0.03591, 0.3962, 0.03429, 0.3403, 0.02633, 0.3982, 0.0317, 0.4535, 0.04052, 0.4487, 0.03591, 0.3962, 0.0317, 0.4535, 0.04052, 0.5033, 0.04782, 0.4948, 0.04052, 0.4487, 0.06285, 0.1613, 0.05807, 0.1904, 0.04782, 0.1857, 0.05807, 0.1487, 0.05807, 0.1904, 0.05293, 0.2341, 0.04052, 0.2318, 0.04782, 0.1857, 0.05293, 0.2341, 0.04929, 0.2854, 0.03591, 0.2844, 0.04052, 0.2318, 0.04929, 0.2854, 0.04794, 0.3403, 0.03429, 0.3403, 0.03591, 0.2844, 0.04794, 0.3403, 0.04929, 0.3952, 0.03591, 0.3962, 0.03429, 0.3403, 0.04929, 0.3952, 0.05293, 0.4465, 0.04052, 0.4487, 0.03591, 0.3962, 0.05293, 0.4465, 0.05807, 0.4902, 0.04782, 0.4948, 0.04052, 0.4487, 0.05807, 0.4902, 0.06285, 0.5193, 0.05807, 0.5318, 0.04782, 0.4948, 0.04782, 0.4948, 0.05807, 0.5318, 0.05293, 0.5454, 0.04052, 0.5033, 0.04052, 0.5033, 0.05293, 0.5454, 0.04929, 0.5549, 0.03591, 0.5101, 0.03591, 0.5101, 0.04929, 0.5549, 0.04794, 0.5585, 0.03429, 0.5128, 0.03429, 0.5128, 0.04794, 0.5585, 0.04929, 0.5549, 0.03591, 0.5101, 0.03591, 0.5101, 0.04929, 0.5549, 0.05293, 0.5454, 0.04052, 0.5033, 0.04052, 0.5033, 0.05293, 0.5454, 0.05807, 0.5318, 0.04782, 0.4948, 0.04782, 0.4948, 0.05807, 0.5318, 0.06285, 0.5193, 0.05807, 0.4902, 0.04052, 0.4487, 0.04782, 0.4948, 0.05807, 0.4902, 0.05293, 0.4465, 0.03591, 0.3962, 0.04052, 0.4487, 0.05293, 0.4465, 0.04929, 0.3952, 0.03429, 0.3403, 0.03591, 0.3962, 0.04929, 0.3952, 0.04794, 0.3403, 0.03591, 0.2844, 0.03429, 0.3403, 0.04794, 0.3403, 0.04929, 0.2854, 0.04052, 0.2318, 0.03591, 0.2844, 0.04929, 0.2854, 0.05293, 0.2341, 0.04782, 0.1857, 0.04052, 0.2318, 0.05293, 0.2341, 0.05807, 0.1904, 0.05807, 0.1487, 0.04782, 0.1857, 0.05807, 0.1904, 0.06285, 0.1613, 0.05293, 0.1352, 0.04052, 0.1773, 0.04782, 0.1857, 0.05807, 0.1487, 0.04929, 0.1256, 0.03591, 0.1705, 0.04052, 0.1773, 0.05293, 0.1352, 0.04794, 0.1221, 0.03429, 0.1678, 0.03591, 0.1705, 0.04929, 0.1256, 0.04929, 0.1256, 0.03591, 0.1705, 0.03429, 0.1678, 0.04794, 0.1221, 0.05293, 0.1352, 0.04052, 0.1773, 0.03591, 0.1705, 0.04929, 0.1256, 0.05807, 0.1487, 0.04782, 0.1857, 0.04052, 0.1773, 0.05293, 0.1352, 0.06285, 0.1613, 0.05807, 0.1904, 0.07213, 0.1857, 0.07388, 0.1487, 0.05807, 0.1904, 0.05293, 0.2341, 0.06893, 0.2318, 0.07213, 0.1857, 0.05293, 0.2341, 0.04929, 0.2854, 0.06633, 0.2844, 0.06893, 0.2318, 0.04929, 0.2854, 0.04794, 0.3403, 0.0653, 0.3403, 0.06633, 0.2844, 0.04794, 0.3403, 0.04929, 0.3952, 0.06633, 0.3962, 0.0653, 0.3403, 0.04929, 0.3952, 0.05293, 0.4465, 0.06893, 0.4487, 0.06633, 0.3962, 0.05293, 0.4465, 0.05807, 0.4902, 0.07213, 0.4948, 0.06893, 0.4487, 0.05807, 0.4902, 0.06285, 0.5193, 0.07388, 0.5318, 0.07213, 0.4948, 0.06285, 0.1613, 0.05807, 0.1487, 0.07213, 0.1218, 0.07388, 0.1487, 0.05807, 0.1487, 0.05293, 0.1352, 0.06893, 0.1026, 0.07213, 0.1218, 0.05293, 0.1352, 0.04929, 0.1256, 0.06633, 0.09042, 0.06893, 0.1026, 0.04929, 0.1256, 0.04794, 0.1221, 0.0653, 0.08615, 0.06633, 0.09042, 0.04794, 0.1221, 0.04929, 0.1256, 0.06633, 0.09042, 0.0653, 0.08615, 0.04929, 0.1256, 0.05293, 0.1352, 0.06893, 0.1026, 0.06633, 0.09042, 0.05293, 0.1352, 0.05807, 0.1487, 0.07213, 0.1218, 0.06893, 0.1026, 0.05807, 0.1487, 0.06285, 0.1613, 0.07388, 0.1487, 0.07213, 0.1218, 0.06285, 0.5193, 0.05807, 0.5318, 0.07213, 0.5588, 0.07388, 0.5318, 0.05807, 0.5318, 0.05293, 0.5454, 0.06893, 0.578, 0.07213, 0.5588, 0.05293, 0.5454, 0.04929, 0.5549, 0.06633, 0.5902, 0.06893, 0.578, 0.04929, 0.5549, 0.04794, 0.5585, 0.0653, 0.5944, 0.06633, 0.5902, 0.04794, 0.5585, 0.04929, 0.5549, 0.06633, 0.5902, 0.0653, 0.5944, 0.04929, 0.5549, 0.05293, 0.5454, 0.06893, 0.578, 0.06633, 0.5902, 0.05293, 0.5454, 0.05807, 0.5318, 0.07213, 0.5588, 0.06893, 0.578, 0.05807, 0.5318, 0.06285, 0.5193, 0.07388, 0.5318, 0.07213, 0.5588, 0.1989, 0.1613, 0.2036, 0.1904, 0.1896, 0.1857, 0.1878, 0.1487, 0.2036, 0.1904, 0.2088, 0.2341, 0.1928, 0.2318, 0.1896, 0.1857, 0.2088, 0.2341, 0.2124, 0.2854, 0.1954, 0.2844, 0.1928, 0.2318, 0.2124, 0.2854, 0.2138, 0.3403, 0.1964, 0.3403, 0.1954, 0.2844, 0.2138, 0.3403, 0.2124, 0.3952, 0.1954, 0.3962, 0.1964, 0.3403, 0.2124, 0.3952, 0.2088, 0.4465, 0.1928, 0.4487, 0.1954, 0.3962, 0.2088, 0.4465, 0.2036, 0.4902, 0.1896, 0.4948, 0.1928, 0.4487, 0.2036, 0.4902, 0.1989, 0.5193, 0.1878, 0.5318, 0.1896, 0.4948, 0.1896, 0.4948, 0.1878, 0.5318, 0.1989, 0.5193, 0.2036, 0.4902, 0.1928, 0.4487, 0.1896, 0.4948, 0.2036, 0.4902, 0.2088, 0.4465, 0.1954, 0.3962, 0.1928, 0.4487, 0.2088, 0.4465, 0.2124, 0.3952, 0.1964, 0.3403, 0.1954, 0.3962, 0.2124, 0.3952, 0.2138, 0.3403, 0.1954, 0.2844, 0.1964, 0.3403, 0.2138, 0.3403, 0.2124, 0.2854, 0.1928, 0.2318, 0.1954, 0.2844, 0.2124, 0.2854, 0.2088, 0.2341, 0.1896, 0.1857, 0.1928, 0.2318, 0.2088, 0.2341, 0.2036, 0.1904, 0.1878, 0.1487, 0.1896, 0.1857, 0.2036, 0.1904, 0.1989, 0.1613, 0.2139, 0.1857, 0.2212, 0.2318, 0.23, 0.2271, 0.2212, 0.1773, 0.2212, 0.2318, 0.2258, 0.2844, 0.2354, 0.2823, 0.23, 0.2271, 0.2258, 0.2844, 0.2274, 0.3403, 0.2372, 0.3403, 0.2354, 0.2823, 0.2274, 0.3403, 0.2258, 0.3962, 0.2354, 0.3982, 0.2372, 0.3403, 0.2258, 0.3962, 0.2212, 0.4487, 0.23, 0.4535, 0.2354, 0.3982, 0.2212, 0.4487, 0.2139, 0.4948, 0.2212, 0.5033, 0.23, 0.4535, 0.2212, 0.1773, 0.23, 0.2271, 0.2354, 0.2228, 0.2258, 0.1705, 0.23, 0.2271, 0.2354, 0.2823, 0.2411, 0.2803, 0.2354, 0.2228, 0.2354, 0.2823, 0.2372, 0.3403, 0.2431, 0.3403, 0.2411, 0.2803, 0.2372, 0.3403, 0.2354, 0.3982, 0.2411, 0.4003, 0.2431, 0.3403, 0.2354, 0.3982, 0.23, 0.4535, 0.2354, 0.4577, 0.2411, 0.4003, 0.23, 0.4535, 0.2212, 0.5033, 0.2258, 0.5101, 0.2354, 0.4577, 0.2258, 0.1705, 0.2354, 0.2228, 0.2372, 0.221, 0.2274, 0.1678, 0.2354, 0.2228, 0.2411, 0.2803, 0.2431, 0.2794, 0.2372, 0.221, 0.2411, 0.2803, 0.2431, 0.3403, 0.245, 0.3403, 0.2431, 0.2794, 0.2431, 0.3403, 0.2411, 0.4003, 0.2431, 0.4012, 0.245, 0.3403, 0.2411, 0.4003, 0.2354, 0.4577, 0.2372, 0.4595, 0.2431, 0.4012, 0.2354, 0.4577, 0.2258, 0.5101, 0.2274, 0.5128, 0.2372, 0.4595, 0.2274, 0.1678, 0.2372, 0.221, 0.2354, 0.2228, 0.2258, 0.1705, 0.2372, 0.221, 0.2431, 0.2794, 0.2411, 0.2803, 0.2354, 0.2228, 0.2431, 0.2794, 0.245, 0.3403, 0.2431, 0.3403, 0.2411, 0.2803, 0.245, 0.3403, 0.2431, 0.4012, 0.2411, 0.4003, 0.2431, 0.3403, 0.2431, 0.4012, 0.2372, 0.4595, 0.2354, 0.4577, 0.2411, 0.4003, 0.2372, 0.4595, 0.2274, 0.5128, 0.2258, 0.5101, 0.2354, 0.4577, 0.2258, 0.1705, 0.2354, 0.2228, 0.23, 0.2271, 0.2212, 0.1773, 0.2354, 0.2228, 0.2411, 0.2803, 0.2354, 0.2823, 0.23, 0.2271, 0.2411, 0.2803, 0.2431, 0.3403, 0.2372, 0.3403, 0.2354, 0.2823, 0.2431, 0.3403, 0.2411, 0.4003, 0.2354, 0.3982, 0.2372, 0.3403, 0.2411, 0.4003, 0.2354, 0.4577, 0.23, 0.4535, 0.2354, 0.3982, 0.2354, 0.4577, 0.2258, 0.5101, 0.2212, 0.5033, 0.23, 0.4535, 0.2212, 0.1773, 0.23, 0.2271, 0.2212, 0.2318, 0.2139, 0.1857, 0.23, 0.2271, 0.2354, 0.2823, 0.2258, 0.2844, 0.2212, 0.2318, 0.2354, 0.2823, 0.2372, 0.3403, 0.2274, 0.3403, 0.2258, 0.2844, 0.2372, 0.3403, 0.2354, 0.3982, 0.2258, 0.3962, 0.2274, 0.3403, 0.2354, 0.3982, 0.23, 0.4535, 0.2212, 0.4487, 0.2258, 0.3962, 0.23, 0.4535, 0.2212, 0.5033, 0.2139, 0.4948, 0.2212, 0.4487, 0.1989, 0.1613, 0.2036, 0.1904, 0.2139, 0.1857, 0.2036, 0.1487, 0.2036, 0.1904, 0.2088, 0.2341, 0.2212, 0.2318, 0.2139, 0.1857, 0.2088, 0.2341, 0.2124, 0.2854, 0.2258, 0.2844, 0.2212, 0.2318, 0.2124, 0.2854, 0.2138, 0.3403, 0.2274, 0.3403, 0.2258, 0.2844, 0.2138, 0.3403, 0.2124, 0.3952, 0.2258, 0.3962, 0.2274, 0.3403, 0.2124, 0.3952, 0.2088, 0.4465, 0.2212, 0.4487, 0.2258, 0.3962, 0.2088, 0.4465, 0.2036, 0.4902, 0.2139, 0.4948, 0.2212, 0.4487, 0.2036, 0.4902, 0.1989, 0.5193, 0.2036, 0.5318, 0.2139, 0.4948, 0.2139, 0.4948, 0.2036, 0.5318, 0.2088, 0.5454, 0.2212, 0.5033, 0.2212, 0.5033, 0.2088, 0.5454, 0.2124, 0.5549, 0.2258, 0.5101, 0.2258, 0.5101, 0.2124, 0.5549, 0.2138, 0.5585, 0.2274, 0.5128, 0.2274, 0.5128, 0.2138, 0.5585, 0.2124, 0.5549, 0.2258, 0.5101, 0.2258, 0.5101, 0.2124, 0.5549, 0.2088, 0.5454, 0.2212, 0.5033, 0.2212, 0.5033, 0.2088, 0.5454, 0.2036, 0.5318, 0.2139, 0.4948, 0.2139, 0.4948, 0.2036, 0.5318, 0.1989, 0.5193, 0.2036, 0.4902, 0.2212, 0.4487, 0.2139, 0.4948, 0.2036, 0.4902, 0.2088, 0.4465, 0.2258, 0.3962, 0.2212, 0.4487, 0.2088, 0.4465, 0.2124, 0.3952, 0.2274, 0.3403, 0.2258, 0.3962, 0.2124, 0.3952, 0.2138, 0.3403, 0.2258, 0.2844, 0.2274, 0.3403, 0.2138, 0.3403, 0.2124, 0.2854, 0.2212, 0.2318, 0.2258, 0.2844, 0.2124, 0.2854, 0.2088, 0.2341, 0.2139, 0.1857, 0.2212, 0.2318, 0.2088, 0.2341, 0.2036, 0.1904, 0.2036, 0.1487, 0.2139, 0.1857, 0.2036, 0.1904, 0.1989, 0.1613, 0.2088, 0.1352, 0.2212, 0.1773, 0.2139, 0.1857, 0.2036, 0.1487, 0.2124, 0.1256, 0.2258, 0.1705, 0.2212, 0.1773, 0.2088, 0.1352, 0.2138, 0.1221, 0.2274, 0.1678, 0.2258, 0.1705, 0.2124, 0.1256, 0.2124, 0.1256, 0.2258, 0.1705, 0.2274, 0.1678, 0.2138, 0.1221, 0.2088, 0.1352, 0.2212, 0.1773, 0.2258, 0.1705, 0.2124, 0.1256, 0.2036, 0.1487, 0.2139, 0.1857, 0.2212, 0.1773, 0.2088, 0.1352, 0.1896, 0.1218, 0.1878, 0.1487, 0.1989, 0.1613, 0.2036, 0.1487, 0.1928, 0.1026, 0.1896, 0.1218, 0.2036, 0.1487, 0.2088, 0.1352, 0.1954, 0.09042, 0.1928, 0.1026, 0.2088, 0.1352, 0.2124, 0.1256, 0.1964, 0.08615, 0.1954, 0.09042, 0.2124, 0.1256, 0.2138, 0.1221, 0.1954, 0.09042, 0.1964, 0.08615, 0.2138, 0.1221, 0.2124, 0.1256, 0.1928, 0.1026, 0.1954, 0.09042, 0.2124, 0.1256, 0.2088, 0.1352, 0.1896, 0.1218, 0.1928, 0.1026, 0.2088, 0.1352, 0.2036, 0.1487, 0.1878, 0.1487, 0.1896, 0.1218, 0.2036, 0.1487, 0.1989, 0.1613, 0.1896, 0.5588, 0.1878, 0.5318, 0.1989, 0.5193, 0.2036, 0.5318, 0.1928, 0.578, 0.1896, 0.5588, 0.2036, 0.5318, 0.2088, 0.5454, 0.1954, 0.5902, 0.1928, 0.578, 0.2088, 0.5454, 0.2124, 0.5549, 0.1964, 0.5944, 0.1954, 0.5902, 0.2124, 0.5549, 0.2138, 0.5585, 0.1954, 0.5902, 0.1964, 0.5944, 0.2138, 0.5585, 0.2124, 0.5549, 0.1928, 0.578, 0.1954, 0.5902, 0.2124, 0.5549, 0.2088, 0.5454, 0.1896, 0.5588, 0.1928, 0.578, 0.2088, 0.5454, 0.2036, 0.5318, 0.1878, 0.5318, 0.1896, 0.5588, 0.2036, 0.5318, 0.1989, 0.5193])
me_cube_004.materials.append(mat_material_001)
me_cube_004.update()

# ---- objects
ob_cube_002 = bpy.data.objects.new('Cube.002', me_cube_002)
ob_cube = bpy.data.objects.new('Cube', me_cube_003)
ob_cube_001 = bpy.data.objects.new('Cube.001', me_cube_004)

# ---- transforms, parenting, visibility, modifiers, constraints
ob_cube_002.location = (0.0, 0.0, 0.0)
ob_cube.location = (0.0, 0.0, 0.0)
_m = ob_cube.modifiers.new('Solidify', 'SOLIDIFY')
_m.thickness = 0.11
ob_cube_001.location = (0.0, 0.0, 0.0)
ob_cube_001.scale = (0.9889, 0.9889, 0.9889)

# ---- collection membership
col_collection.objects.link(ob_cube_002)
col_collection.objects.link(ob_cube)
col_collection.objects.link(ob_cube_001)

# ---- scene / render settings (as saved in the file)
scene.frame_start = 1; scene.frame_end = 250; scene.frame_set(74)
scene.render.engine = 'BLENDER_EEVEE_NEXT'
scene.cycles.sampling_pattern = 'TABULATED_SOBOL'
bpy.context.view_layer.update()

# ---- added for rendering (the .blend has no active camera and no usable light): camera, sun
cam_auto = bpy.data.cameras.new('AutoCamera')
cam_auto.lens = 50.0
cam_auto.sensor_width = 36.0
cam_auto.clip_end = 1000.0
ob_auto_camera = bpy.data.objects.new('AutoCamera', cam_auto)
scene.collection.objects.link(ob_auto_camera)
ob_auto_camera.location = (3.0276, -3.63312, 2.7269)
ob_auto_camera.rotation_euler = (1.09748, -7.21219e-08, 0.694738)
scene.camera = ob_auto_camera
light_auto_sun = bpy.data.lights.new('AutoSun', 'SUN')
light_auto_sun.energy = 3.0
light_auto_sun.angle = 0.0523599
ob_auto_sun = bpy.data.objects.new('AutoSun', light_auto_sun)
scene.collection.objects.link(ob_auto_sun)
ob_auto_sun.rotation_euler = (0.872665, 0.174533, 0.523599)
bpy.context.view_layer.update()
